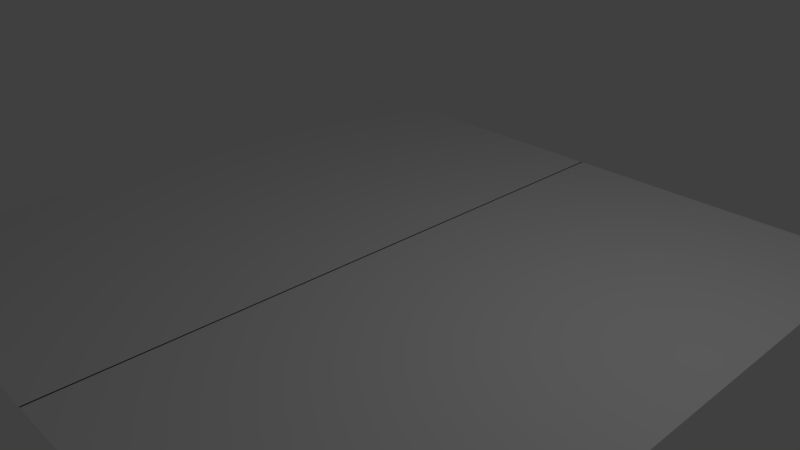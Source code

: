 # Source: chocolate.blend  (saved by Blender 2.79.0; exported with 4.5.12 LTS)
import bpy
from mathutils import Matrix  # noqa: F401  (used for matrix-valued properties, if any)

bpy.ops.wm.read_factory_settings(use_empty=True)
scene = bpy.context.scene
scene.name = 'Scene'

# ---- collections
col_collection_1 = bpy.data.collections.new('Collection 1'); scene.collection.children.link(col_collection_1)
col_collection_5 = bpy.data.collections.new('Collection 5'); scene.collection.children.link(col_collection_5)

# ---- world
world_world = bpy.data.worlds.new('World'); scene.world = world_world
world_world.color = (0.05088, 0.05088, 0.05088)
world_world.use_sun_shadow = False
world_world.sun_shadow_jitter_overblur = 0.0
world_world.cycles.sampling_method = 'MANUAL'

# ---- cameras
cam_camera = bpy.data.cameras.new('Camera')
cam_camera.clip_end = 100.0
cam_camera.lens = 35.0
cam_camera.sensor_width = 32.0
cam_camera.sensor_height = 18.0
cam_camera.ortho_scale = 7.314
cam_camera.dof.focus_distance = 0.0
cam_camera.dof.aperture_fstop = 128.0

# ---- lights
light_lamp = bpy.data.lights.new('Lamp', 'POINT')
light_lamp.transmission_factor = 0.0
light_lamp.cutoff_distance = 30.0
light_lamp.energy = 100.0
light_lamp.shadow_buffer_clip_start = 1.001
light_lamp.shadow_soft_size = 0.1
light_lamp.shadow_maximum_resolution = 0.006
light_lamp.use_absolute_resolution = True

# ---- meshes
me_plane_001 = bpy.data.meshes.new('Plane.001')
me_plane_001.from_pydata([(-0.004279, -1.0, 0.0), (1.996, -1.0, 0.0), (-0.004279, 1.0, 0.0), (1.996, 1.0, 0.0), (-0.004279, 0.6152, 0.0), (-0.004279, -0.7249, 0.0), (0.5918, 0.8114, 0.0), (1.177, 0.8114, 0.0), (1.683, 0.5453, 0.0), (1.803, 0.2993, 0.0), (1.57, -0.003325, 0.0), (0.7049, -0.399, 0.0)], [], [(0, 1, 3, 2, 4, 6, 7, 8, 9, 10, 11, 5), (5, 11, 10, 9, 8, 7, 6, 4)])
me_plane_001.use_remesh_preserve_volume = False
me_plane_001.use_remesh_preserve_attributes = False
me_plane_001.use_mirror_vertex_groups = False
me_plane_001.update()

# ---- objects
ob_lamp = bpy.data.objects.new('Lamp', light_lamp)
ob_camera = bpy.data.objects.new('Camera', cam_camera)
ob_plane = bpy.data.objects.new('Plane', me_plane_001)

# ---- transforms, parenting, visibility, modifiers, constraints
ob_lamp.location = (4.076, 1.005, 5.904)
ob_lamp.rotation_euler = (0.6503, 0.05522, 1.866)
ob_lamp.lock_rotations_4d = False
ob_lamp.empty_display_type = 'ARROWS'
ob_lamp.color = (0.0, 0.0, 0.0, 0.0)
ob_lamp.lineart.crease_threshold = 0.0
ob_camera.location = (7.481, -6.508, 5.344)
ob_camera.rotation_euler = (1.109, 0.0, 0.8149)
ob_camera.lock_rotations_4d = False
ob_camera.empty_display_type = 'ARROWS'
ob_camera.color = (0.0, 0.0, 0.0, 0.0)
ob_camera.display_type = 'WIRE'
ob_camera.lineart.crease_threshold = 0.0
ob_plane.location = (0.01808, 0.0, 0.0)
ob_plane.scale = (2.265, 4.532, 4.532)
ob_plane.lineart.crease_threshold = 0.0
_m = ob_plane.modifiers.new('Mirror', 'MIRROR')
_m.use_mirror_vertex_groups = False
_m.use_mirror_merge = False
_m.merge_threshold = 0.0011

# ---- collection membership
col_collection_1.objects.link(ob_lamp)
col_collection_1.objects.link(ob_camera)
col_collection_5.objects.link(ob_plane)

# ---- scene / render settings (as saved in the file)
scene.camera = ob_camera
scene.frame_start = 1; scene.frame_end = 250; scene.frame_set(1)
scene.render.engine = 'BLENDER_EEVEE_NEXT'
scene.render.resolution_percentage = 50
scene.render.dither_intensity = 0.0
scene.cycles.use_denoising = False
scene.cycles.samples = 128
scene.cycles.sampling_pattern = 'TABULATED_SOBOL'
scene.cycles.use_adaptive_sampling = False
scene.cycles.use_light_tree = False
scene.cycles.blur_glossy = 0.0
scene.cycles.sample_clamp_indirect = 0.0
scene.view_settings.view_transform = 'Standard'
bpy.context.view_layer.update()
